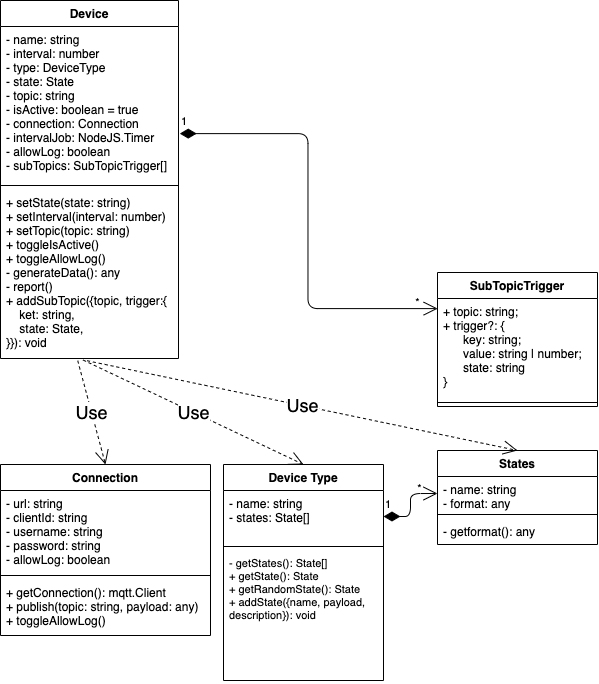

The diagram above was exported from draw.io. Its source (the exported page's mxGraphModel, read from the mxfile embedded in the PNG):
<mxGraphModel dx="760" dy="935" grid="0" gridSize="10" guides="1" tooltips="1" connect="1" arrows="1" fold="1" page="1" pageScale="1" pageWidth="850" pageHeight="1100" background="#ffffff" math="0" shadow="0">
  <root>
    <mxCell id="0" />
    <mxCell id="1" parent="0" />
    <mxCell id="5" value="States" style="swimlane;fontStyle=1;align=center;verticalAlign=top;childLayout=stackLayout;horizontal=1;startSize=26;horizontalStack=0;resizeParent=1;resizeParentMax=0;resizeLast=0;collapsible=1;marginBottom=0;" parent="1" vertex="1">
      <mxGeometry x="557" y="611" width="160" height="94" as="geometry" />
    </mxCell>
    <mxCell id="6" value="- name: string&#10;- format: any" style="text;strokeColor=none;fillColor=none;align=left;verticalAlign=top;spacingLeft=4;spacingRight=4;overflow=hidden;rotatable=0;points=[[0,0.5],[1,0.5]];portConstraint=eastwest;" parent="5" vertex="1">
      <mxGeometry y="26" width="160" height="34" as="geometry" />
    </mxCell>
    <mxCell id="7" value="" style="line;strokeWidth=1;fillColor=none;align=left;verticalAlign=middle;spacingTop=-1;spacingLeft=3;spacingRight=3;rotatable=0;labelPosition=right;points=[];portConstraint=eastwest;" parent="5" vertex="1">
      <mxGeometry y="60" width="160" height="8" as="geometry" />
    </mxCell>
    <mxCell id="8" value="- getformat(): any" style="text;strokeColor=none;fillColor=none;align=left;verticalAlign=top;spacingLeft=4;spacingRight=4;overflow=hidden;rotatable=0;points=[[0,0.5],[1,0.5]];portConstraint=eastwest;" parent="5" vertex="1">
      <mxGeometry y="68" width="160" height="26" as="geometry" />
    </mxCell>
    <mxCell id="9" value="Device Type" style="swimlane;fontStyle=1;align=center;verticalAlign=top;childLayout=stackLayout;horizontal=1;startSize=26;horizontalStack=0;resizeParent=1;resizeParentMax=0;resizeLast=0;collapsible=1;marginBottom=0;" parent="1" vertex="1">
      <mxGeometry x="343" y="625" width="160" height="216" as="geometry" />
    </mxCell>
    <mxCell id="10" value="- name: string&#10;- states: State[]" style="text;strokeColor=none;fillColor=none;align=left;verticalAlign=top;spacingLeft=4;spacingRight=4;overflow=hidden;rotatable=0;points=[[0,0.5],[1,0.5]];portConstraint=eastwest;" parent="9" vertex="1">
      <mxGeometry y="26" width="160" height="52" as="geometry" />
    </mxCell>
    <mxCell id="11" value="" style="line;strokeWidth=1;fillColor=none;align=left;verticalAlign=middle;spacingTop=-1;spacingLeft=3;spacingRight=3;rotatable=0;labelPosition=right;points=[];portConstraint=eastwest;" parent="9" vertex="1">
      <mxGeometry y="78" width="160" height="8" as="geometry" />
    </mxCell>
    <mxCell id="12" value="- getStates(): State[]&#10;+ getState(): State&#10;+ getRandomState(): State&#10;+ addState({name, payload, &#10;description}): void&#10;" style="text;strokeColor=none;fillColor=none;align=left;verticalAlign=top;spacingLeft=4;spacingRight=4;overflow=hidden;rotatable=0;points=[[0,0.5],[1,0.5]];portConstraint=eastwest;fontSize=11;" parent="9" vertex="1">
      <mxGeometry y="86" width="160" height="130" as="geometry" />
    </mxCell>
    <mxCell id="13" value="Device" style="swimlane;fontStyle=1;align=center;verticalAlign=top;childLayout=stackLayout;horizontal=1;startSize=26;horizontalStack=0;resizeParent=1;resizeParentMax=0;resizeLast=0;collapsible=1;marginBottom=0;" parent="1" vertex="1">
      <mxGeometry x="120" y="161" width="178" height="358" as="geometry" />
    </mxCell>
    <mxCell id="14" value="- name: string&#10;- interval: number&#10;- type: DeviceType&#10;- state: State&#10;- topic: string&#10;- isActive: boolean = true&#10;- connection: Connection&#10;- intervalJob: NodeJS.Timer&#10;- allowLog: boolean&#10;- subTopics: SubTopicTrigger[]" style="text;strokeColor=none;fillColor=none;align=left;verticalAlign=top;spacingLeft=4;spacingRight=4;overflow=hidden;rotatable=0;points=[[0,0.5],[1,0.5]];portConstraint=eastwest;" parent="13" vertex="1">
      <mxGeometry y="26" width="178" height="155" as="geometry" />
    </mxCell>
    <mxCell id="15" value="" style="line;strokeWidth=1;fillColor=none;align=left;verticalAlign=middle;spacingTop=-1;spacingLeft=3;spacingRight=3;rotatable=0;labelPosition=right;points=[];portConstraint=eastwest;" parent="13" vertex="1">
      <mxGeometry y="181" width="178" height="8" as="geometry" />
    </mxCell>
    <mxCell id="16" value="+ setState(state: string) &#10;+ setInterval(interval: number) &#10;+ setTopic(topic: string) &#10;+ toggleIsActive() &#10;+ toggleAllowLog()&#10;- generateData(): any&#10;- report()&#10;+ addSubTopic({topic, trigger:{&#10;    ket: string,&#10;    state: State,&#10;}}): void&#10;&#10;" style="text;strokeColor=none;fillColor=none;align=left;verticalAlign=top;spacingLeft=4;spacingRight=4;overflow=hidden;rotatable=0;points=[[0,0.5],[1,0.5]];portConstraint=eastwest;" parent="13" vertex="1">
      <mxGeometry y="189" width="178" height="169" as="geometry" />
    </mxCell>
    <mxCell id="4" value="1" style="endArrow=open;html=1;endSize=12;startArrow=diamondThin;startSize=14;startFill=1;edgeStyle=orthogonalEdgeStyle;align=left;verticalAlign=bottom;entryX=0;entryY=0.5;entryDx=0;entryDy=0;" parent="1" source="10" target="6" edge="1">
      <mxGeometry x="-1" y="3" relative="1" as="geometry">
        <mxPoint x="235" y="500" as="sourcePoint" />
        <mxPoint x="395" y="500" as="targetPoint" />
      </mxGeometry>
    </mxCell>
    <mxCell id="35" value="*" style="edgeLabel;html=1;align=center;verticalAlign=middle;resizable=0;points=[];labelBackgroundColor=none;" parent="4" vertex="1" connectable="0">
      <mxGeometry x="0.1963" y="1" relative="1" as="geometry">
        <mxPoint x="10" y="-9" as="offset" />
      </mxGeometry>
    </mxCell>
    <mxCell id="26" value="Connection" style="swimlane;fontStyle=1;align=center;verticalAlign=top;childLayout=stackLayout;horizontal=1;startSize=26;horizontalStack=0;resizeParent=1;resizeParentMax=0;resizeLast=0;collapsible=1;marginBottom=0;" parent="1" vertex="1">
      <mxGeometry x="120" y="625" width="210" height="171" as="geometry" />
    </mxCell>
    <mxCell id="27" value="- url: string&#10;- clientId: string&#10;- username: string&#10;- password: string&#10;- allowLog: boolean" style="text;strokeColor=none;fillColor=none;align=left;verticalAlign=top;spacingLeft=4;spacingRight=4;overflow=hidden;rotatable=0;points=[[0,0.5],[1,0.5]];portConstraint=eastwest;" parent="26" vertex="1">
      <mxGeometry y="26" width="210" height="81" as="geometry" />
    </mxCell>
    <mxCell id="28" value="" style="line;strokeWidth=1;fillColor=none;align=left;verticalAlign=middle;spacingTop=-1;spacingLeft=3;spacingRight=3;rotatable=0;labelPosition=right;points=[];portConstraint=eastwest;" parent="26" vertex="1">
      <mxGeometry y="107" width="210" height="8" as="geometry" />
    </mxCell>
    <mxCell id="29" value="+ getConnection(): mqtt.Client&#10;+ publish(topic: string, payload: any)&#10;+ toggleAllowLog()" style="text;strokeColor=none;fillColor=none;align=left;verticalAlign=top;spacingLeft=4;spacingRight=4;overflow=hidden;rotatable=0;points=[[0,0.5],[1,0.5]];portConstraint=eastwest;" parent="26" vertex="1">
      <mxGeometry y="115" width="210" height="56" as="geometry" />
    </mxCell>
    <mxCell id="30" value="Use" style="endArrow=open;endSize=12;dashed=1;html=1;fontSize=18;exitX=0.464;exitY=1.009;exitDx=0;exitDy=0;entryX=0.5;entryY=0;entryDx=0;entryDy=0;exitPerimeter=0;" parent="1" source="16" target="9" edge="1">
      <mxGeometry width="160" relative="1" as="geometry">
        <mxPoint x="410" y="630" as="sourcePoint" />
        <mxPoint x="570" y="630" as="targetPoint" />
      </mxGeometry>
    </mxCell>
    <mxCell id="31" value="Use" style="endArrow=open;endSize=12;dashed=1;html=1;fontSize=18;exitX=0.486;exitY=1.013;exitDx=0;exitDy=0;entryX=0.5;entryY=0;entryDx=0;entryDy=0;exitPerimeter=0;" parent="1" source="16" target="5" edge="1">
      <mxGeometry width="160" relative="1" as="geometry">
        <mxPoint x="476.0799999999999" y="475.6099999999999" as="sourcePoint" />
        <mxPoint x="380" y="617" as="targetPoint" />
      </mxGeometry>
    </mxCell>
    <mxCell id="33" value="Use" style="endArrow=open;endSize=12;dashed=1;html=1;fontSize=18;exitX=0.434;exitY=1.013;exitDx=0;exitDy=0;exitPerimeter=0;entryX=0.5;entryY=0;entryDx=0;entryDy=0;" parent="1" source="16" target="26" edge="1">
      <mxGeometry width="160" relative="1" as="geometry">
        <mxPoint x="488.0799999999999" y="527.69" as="sourcePoint" />
        <mxPoint x="190" y="590" as="targetPoint" />
      </mxGeometry>
    </mxCell>
    <mxCell id="37" value="SubTopicTrigger" style="swimlane;fontStyle=1;align=center;verticalAlign=top;childLayout=stackLayout;horizontal=1;startSize=26;horizontalStack=0;resizeParent=1;resizeParentMax=0;resizeLast=0;collapsible=1;marginBottom=0;" vertex="1" parent="1">
      <mxGeometry x="557" y="433" width="160" height="134" as="geometry" />
    </mxCell>
    <mxCell id="38" value="+ topic: string;&#10;+ trigger?: {&#10;      key: string;&#10;      value: string | number; &#10;      state: string &#10;}" style="text;strokeColor=none;fillColor=none;align=left;verticalAlign=top;spacingLeft=4;spacingRight=4;overflow=hidden;rotatable=0;points=[[0,0.5],[1,0.5]];portConstraint=eastwest;" vertex="1" parent="37">
      <mxGeometry y="26" width="160" height="100" as="geometry" />
    </mxCell>
    <mxCell id="39" value="" style="line;strokeWidth=1;fillColor=none;align=left;verticalAlign=middle;spacingTop=-1;spacingLeft=3;spacingRight=3;rotatable=0;labelPosition=right;points=[];portConstraint=eastwest;" vertex="1" parent="37">
      <mxGeometry y="126" width="160" height="8" as="geometry" />
    </mxCell>
    <mxCell id="42" value="1" style="endArrow=open;html=1;endSize=12;startArrow=diamondThin;startSize=14;startFill=1;edgeStyle=orthogonalEdgeStyle;align=left;verticalAlign=bottom;entryX=0.001;entryY=0.101;entryDx=0;entryDy=0;exitX=1.007;exitY=0.691;exitDx=0;exitDy=0;exitPerimeter=0;entryPerimeter=0;" edge="1" parent="1" source="14" target="38">
      <mxGeometry x="-1" y="3" relative="1" as="geometry">
        <mxPoint x="513" y="687" as="sourcePoint" />
        <mxPoint x="567" y="664" as="targetPoint" />
      </mxGeometry>
    </mxCell>
    <mxCell id="43" value="*" style="edgeLabel;html=1;align=center;verticalAlign=middle;resizable=0;points=[];labelBackgroundColor=none;" vertex="1" connectable="0" parent="42">
      <mxGeometry x="0.1963" y="1" relative="1" as="geometry">
        <mxPoint x="108" y="38" as="offset" />
      </mxGeometry>
    </mxCell>
  </root>
</mxGraphModel>